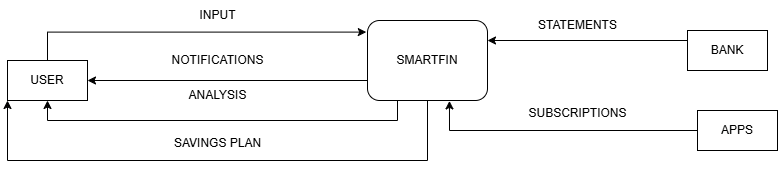

The diagram above was exported from draw.io. Its source (the exported page's mxGraphModel, read from the mxfile embedded in the PNG):
<mxGraphModel dx="1042" dy="630" grid="1" gridSize="10" guides="1" tooltips="1" connect="1" arrows="1" fold="1" page="1" pageScale="1" pageWidth="850" pageHeight="1100" math="0" shadow="0">
  <root>
    <mxCell id="0" />
    <mxCell id="1" parent="0" />
    <mxCell id="u7A1M1HK6YAiCJ00KA1O-17" style="edgeStyle=orthogonalEdgeStyle;rounded=0;orthogonalLoop=1;jettySize=auto;html=1;exitX=0;exitY=0.75;exitDx=0;exitDy=0;entryX=1;entryY=0.5;entryDx=0;entryDy=0;" parent="1" source="u7A1M1HK6YAiCJ00KA1O-1" target="u7A1M1HK6YAiCJ00KA1O-2" edge="1">
      <mxGeometry relative="1" as="geometry" />
    </mxCell>
    <mxCell id="u7A1M1HK6YAiCJ00KA1O-19" style="edgeStyle=orthogonalEdgeStyle;rounded=0;orthogonalLoop=1;jettySize=auto;html=1;exitX=0.5;exitY=1;exitDx=0;exitDy=0;entryX=0;entryY=1;entryDx=0;entryDy=0;" parent="1" source="u7A1M1HK6YAiCJ00KA1O-1" target="u7A1M1HK6YAiCJ00KA1O-2" edge="1">
      <mxGeometry relative="1" as="geometry">
        <Array as="points">
          <mxPoint x="460" y="460" />
          <mxPoint x="40" y="460" />
        </Array>
      </mxGeometry>
    </mxCell>
    <mxCell id="u7A1M1HK6YAiCJ00KA1O-1" value="SMARTFIN" style="rounded=1;whiteSpace=wrap;html=1;" parent="1" vertex="1">
      <mxGeometry x="400" y="320" width="120" height="80" as="geometry" />
    </mxCell>
    <mxCell id="u7A1M1HK6YAiCJ00KA1O-4" style="edgeStyle=orthogonalEdgeStyle;rounded=0;orthogonalLoop=1;jettySize=auto;html=1;exitX=0.25;exitY=1;exitDx=0;exitDy=0;entryX=0.5;entryY=1;entryDx=0;entryDy=0;" parent="1" source="u7A1M1HK6YAiCJ00KA1O-1" target="u7A1M1HK6YAiCJ00KA1O-2" edge="1">
      <mxGeometry relative="1" as="geometry" />
    </mxCell>
    <mxCell id="u7A1M1HK6YAiCJ00KA1O-2" value="USER" style="rounded=0;whiteSpace=wrap;html=1;" parent="1" vertex="1">
      <mxGeometry x="40" y="360" width="80" height="40" as="geometry" />
    </mxCell>
    <mxCell id="u7A1M1HK6YAiCJ00KA1O-3" style="edgeStyle=orthogonalEdgeStyle;rounded=0;orthogonalLoop=1;jettySize=auto;html=1;exitX=0.5;exitY=0;exitDx=0;exitDy=0;entryX=-0.01;entryY=0.145;entryDx=0;entryDy=0;entryPerimeter=0;" parent="1" source="u7A1M1HK6YAiCJ00KA1O-2" target="u7A1M1HK6YAiCJ00KA1O-1" edge="1">
      <mxGeometry relative="1" as="geometry" />
    </mxCell>
    <mxCell id="u7A1M1HK6YAiCJ00KA1O-5" value="INPUT" style="text;html=1;align=center;verticalAlign=middle;resizable=0;points=[];autosize=1;strokeColor=none;fillColor=none;" parent="1" vertex="1">
      <mxGeometry x="220" y="300" width="60" height="30" as="geometry" />
    </mxCell>
    <mxCell id="u7A1M1HK6YAiCJ00KA1O-6" value="ANALYSIS" style="text;html=1;align=center;verticalAlign=middle;resizable=0;points=[];autosize=1;strokeColor=none;fillColor=none;" parent="1" vertex="1">
      <mxGeometry x="210" y="380" width="80" height="30" as="geometry" />
    </mxCell>
    <mxCell id="u7A1M1HK6YAiCJ00KA1O-9" style="edgeStyle=orthogonalEdgeStyle;rounded=0;orthogonalLoop=1;jettySize=auto;html=1;exitX=0;exitY=0.25;exitDx=0;exitDy=0;entryX=1;entryY=0.25;entryDx=0;entryDy=0;" parent="1" source="u7A1M1HK6YAiCJ00KA1O-8" target="u7A1M1HK6YAiCJ00KA1O-1" edge="1">
      <mxGeometry relative="1" as="geometry" />
    </mxCell>
    <mxCell id="u7A1M1HK6YAiCJ00KA1O-8" value="BANK" style="whiteSpace=wrap;html=1;" parent="1" vertex="1">
      <mxGeometry x="720" y="330" width="80" height="40" as="geometry" />
    </mxCell>
    <mxCell id="u7A1M1HK6YAiCJ00KA1O-10" value="STATEMENTS" style="text;html=1;align=center;verticalAlign=middle;resizable=0;points=[];autosize=1;strokeColor=none;fillColor=none;" parent="1" vertex="1">
      <mxGeometry x="560" y="310" width="100" height="30" as="geometry" />
    </mxCell>
    <mxCell id="u7A1M1HK6YAiCJ00KA1O-11" value="APPS" style="whiteSpace=wrap;html=1;" parent="1" vertex="1">
      <mxGeometry x="730" y="410" width="80" height="40" as="geometry" />
    </mxCell>
    <mxCell id="u7A1M1HK6YAiCJ00KA1O-12" style="edgeStyle=orthogonalEdgeStyle;rounded=0;orthogonalLoop=1;jettySize=auto;html=1;exitX=0;exitY=0.5;exitDx=0;exitDy=0;entryX=0.683;entryY=1.005;entryDx=0;entryDy=0;entryPerimeter=0;" parent="1" source="u7A1M1HK6YAiCJ00KA1O-11" target="u7A1M1HK6YAiCJ00KA1O-1" edge="1">
      <mxGeometry relative="1" as="geometry" />
    </mxCell>
    <mxCell id="u7A1M1HK6YAiCJ00KA1O-13" value="SUBSCRIPTIONS" style="text;html=1;align=center;verticalAlign=middle;resizable=0;points=[];autosize=1;strokeColor=none;fillColor=none;" parent="1" vertex="1">
      <mxGeometry x="550" y="398" width="120" height="30" as="geometry" />
    </mxCell>
    <mxCell id="u7A1M1HK6YAiCJ00KA1O-20" value="SAVINGS PLAN" style="text;html=1;align=center;verticalAlign=middle;resizable=0;points=[];autosize=1;strokeColor=none;fillColor=none;" parent="1" vertex="1">
      <mxGeometry x="195" y="428" width="110" height="30" as="geometry" />
    </mxCell>
    <mxCell id="mtmonFd-E2qBdG123eRp-2" value="NOTIFICATIONS" style="text;html=1;align=center;verticalAlign=middle;resizable=0;points=[];autosize=1;strokeColor=none;fillColor=none;" vertex="1" parent="1">
      <mxGeometry x="190" y="345" width="120" height="30" as="geometry" />
    </mxCell>
  </root>
</mxGraphModel>